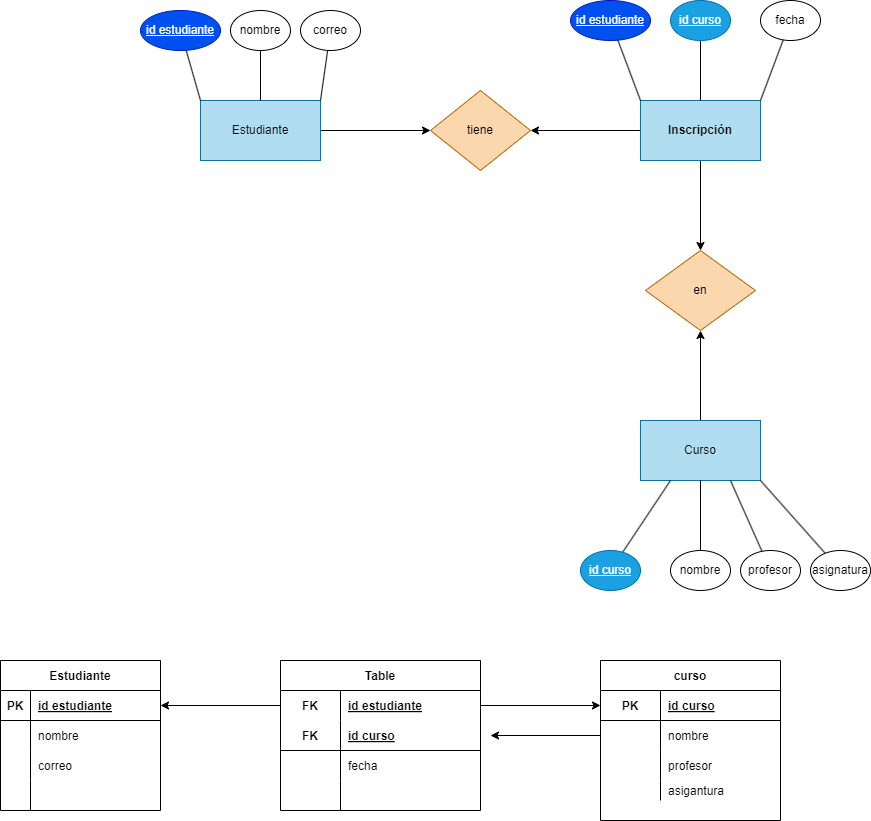

The diagram above was exported from draw.io. Its source (the exported page's mxGraphModel, read from the mxfile embedded in the PNG):
<mxGraphModel dx="1130" dy="779" grid="1" gridSize="10" guides="1" tooltips="1" connect="1" arrows="1" fold="1" page="1" pageScale="1" pageWidth="850" pageHeight="1100" math="0" shadow="0">
  <root>
    <mxCell id="0" />
    <mxCell id="1" parent="0" />
    <mxCell id="7" style="edgeStyle=none;html=1;entryX=0;entryY=0.5;entryDx=0;entryDy=0;" parent="1" source="2" target="5" edge="1">
      <mxGeometry relative="1" as="geometry" />
    </mxCell>
    <mxCell id="2" value="Estudiante" style="rounded=0;whiteSpace=wrap;html=1;fillColor=#b1ddf0;strokeColor=#10739e;" parent="1" vertex="1">
      <mxGeometry x="240" y="200" width="120" height="60" as="geometry" />
    </mxCell>
    <mxCell id="8" style="edgeStyle=none;html=1;" parent="1" source="3" target="5" edge="1">
      <mxGeometry relative="1" as="geometry" />
    </mxCell>
    <mxCell id="11" style="edgeStyle=none;html=1;entryX=0.5;entryY=0;entryDx=0;entryDy=0;" parent="1" source="3" target="10" edge="1">
      <mxGeometry relative="1" as="geometry" />
    </mxCell>
    <mxCell id="3" value="&lt;span style=&quot;font-weight: 700;&quot;&gt;Inscripción&lt;/span&gt;" style="rounded=0;whiteSpace=wrap;html=1;fillColor=#b1ddf0;strokeColor=#10739e;" parent="1" vertex="1">
      <mxGeometry x="680" y="200" width="120" height="60" as="geometry" />
    </mxCell>
    <mxCell id="5" value="tiene" style="rhombus;whiteSpace=wrap;html=1;fillColor=#fad7ac;strokeColor=#b46504;" parent="1" vertex="1">
      <mxGeometry x="470" y="190" width="100" height="80" as="geometry" />
    </mxCell>
    <mxCell id="12" style="edgeStyle=none;html=1;entryX=0.5;entryY=1;entryDx=0;entryDy=0;" parent="1" source="9" target="10" edge="1">
      <mxGeometry relative="1" as="geometry" />
    </mxCell>
    <mxCell id="9" value="&lt;span style=&quot;text-align: left;&quot;&gt;Curso&lt;/span&gt;" style="rounded=0;whiteSpace=wrap;html=1;fillColor=#b1ddf0;strokeColor=#10739e;" parent="1" vertex="1">
      <mxGeometry x="680" y="520" width="120" height="60" as="geometry" />
    </mxCell>
    <mxCell id="10" value="en" style="rhombus;whiteSpace=wrap;html=1;fillColor=#fad7ac;strokeColor=#b46504;" parent="1" vertex="1">
      <mxGeometry x="685" y="350" width="110" height="80" as="geometry" />
    </mxCell>
    <mxCell id="17" style="edgeStyle=none;html=1;entryX=0;entryY=0;entryDx=0;entryDy=0;endArrow=none;endFill=0;" parent="1" source="13" target="2" edge="1">
      <mxGeometry relative="1" as="geometry" />
    </mxCell>
    <mxCell id="13" value="&lt;u&gt;id estudiante&lt;/u&gt;" style="ellipse;whiteSpace=wrap;html=1;fillColor=#0050ef;fontColor=#ffffff;strokeColor=#001DBC;" parent="1" vertex="1">
      <mxGeometry x="180" y="110" width="80" height="40" as="geometry" />
    </mxCell>
    <mxCell id="18" style="edgeStyle=none;html=1;endArrow=none;endFill=0;" parent="1" source="14" target="2" edge="1">
      <mxGeometry relative="1" as="geometry" />
    </mxCell>
    <mxCell id="14" value="nombre" style="ellipse;whiteSpace=wrap;html=1;" parent="1" vertex="1">
      <mxGeometry x="270" y="110" width="60" height="40" as="geometry" />
    </mxCell>
    <mxCell id="19" style="edgeStyle=none;html=1;entryX=1;entryY=0;entryDx=0;entryDy=0;endArrow=none;endFill=0;" parent="1" source="15" target="2" edge="1">
      <mxGeometry relative="1" as="geometry" />
    </mxCell>
    <mxCell id="15" value="correo" style="ellipse;whiteSpace=wrap;html=1;" parent="1" vertex="1">
      <mxGeometry x="340" y="110" width="60" height="40" as="geometry" />
    </mxCell>
    <mxCell id="73" style="edgeStyle=none;html=1;entryX=0.5;entryY=0;entryDx=0;entryDy=0;endArrow=none;endFill=0;" edge="1" parent="1" source="20" target="3">
      <mxGeometry relative="1" as="geometry" />
    </mxCell>
    <mxCell id="20" value="&lt;u&gt;id curso&lt;/u&gt;" style="ellipse;whiteSpace=wrap;html=1;fillColor=#1ba1e2;fontColor=#ffffff;strokeColor=#006EAF;" parent="1" vertex="1">
      <mxGeometry x="710" y="100" width="60" height="40" as="geometry" />
    </mxCell>
    <mxCell id="76" style="edgeStyle=none;html=1;entryX=1;entryY=0;entryDx=0;entryDy=0;endArrow=none;endFill=0;" edge="1" parent="1" source="22" target="3">
      <mxGeometry relative="1" as="geometry" />
    </mxCell>
    <mxCell id="22" value="fecha" style="ellipse;whiteSpace=wrap;html=1;" parent="1" vertex="1">
      <mxGeometry x="800" y="100" width="60" height="40" as="geometry" />
    </mxCell>
    <mxCell id="32" style="edgeStyle=none;html=1;entryX=0.25;entryY=1;entryDx=0;entryDy=0;endArrow=none;endFill=0;" edge="1" parent="1" source="27" target="9">
      <mxGeometry relative="1" as="geometry" />
    </mxCell>
    <mxCell id="27" value="&lt;u&gt;id curso&lt;/u&gt;" style="ellipse;whiteSpace=wrap;html=1;fillColor=#1ba1e2;fontColor=#ffffff;strokeColor=#006EAF;" vertex="1" parent="1">
      <mxGeometry x="620" y="650" width="60" height="40" as="geometry" />
    </mxCell>
    <mxCell id="31" style="edgeStyle=none;html=1;entryX=0.75;entryY=1;entryDx=0;entryDy=0;endArrow=none;endFill=0;" edge="1" parent="1" source="28" target="9">
      <mxGeometry relative="1" as="geometry" />
    </mxCell>
    <mxCell id="28" value="profesor" style="ellipse;whiteSpace=wrap;html=1;" vertex="1" parent="1">
      <mxGeometry x="780" y="650" width="60" height="40" as="geometry" />
    </mxCell>
    <mxCell id="30" style="edgeStyle=none;html=1;entryX=1;entryY=1;entryDx=0;entryDy=0;endArrow=none;endFill=0;" edge="1" parent="1" source="29" target="9">
      <mxGeometry relative="1" as="geometry" />
    </mxCell>
    <mxCell id="29" value="asignatura" style="ellipse;whiteSpace=wrap;html=1;" vertex="1" parent="1">
      <mxGeometry x="850" y="650" width="60" height="40" as="geometry" />
    </mxCell>
    <mxCell id="33" value="Estudiante" style="shape=table;startSize=30;container=1;collapsible=1;childLayout=tableLayout;fixedRows=1;rowLines=0;fontStyle=1;align=center;resizeLast=1;" vertex="1" parent="1">
      <mxGeometry x="40" y="760" width="160" height="150" as="geometry" />
    </mxCell>
    <mxCell id="34" value="" style="shape=tableRow;horizontal=0;startSize=0;swimlaneHead=0;swimlaneBody=0;fillColor=none;collapsible=0;dropTarget=0;points=[[0,0.5],[1,0.5]];portConstraint=eastwest;top=0;left=0;right=0;bottom=1;" vertex="1" parent="33">
      <mxGeometry y="30" width="160" height="30" as="geometry" />
    </mxCell>
    <mxCell id="35" value="PK" style="shape=partialRectangle;connectable=0;fillColor=none;top=0;left=0;bottom=0;right=0;fontStyle=1;overflow=hidden;" vertex="1" parent="34">
      <mxGeometry width="30" height="30" as="geometry">
        <mxRectangle width="30" height="30" as="alternateBounds" />
      </mxGeometry>
    </mxCell>
    <mxCell id="36" value="id estudiante" style="shape=partialRectangle;connectable=0;fillColor=none;top=0;left=0;bottom=0;right=0;align=left;spacingLeft=6;fontStyle=5;overflow=hidden;" vertex="1" parent="34">
      <mxGeometry x="30" width="130" height="30" as="geometry">
        <mxRectangle width="130" height="30" as="alternateBounds" />
      </mxGeometry>
    </mxCell>
    <mxCell id="37" value="" style="shape=tableRow;horizontal=0;startSize=0;swimlaneHead=0;swimlaneBody=0;fillColor=none;collapsible=0;dropTarget=0;points=[[0,0.5],[1,0.5]];portConstraint=eastwest;top=0;left=0;right=0;bottom=0;" vertex="1" parent="33">
      <mxGeometry y="60" width="160" height="30" as="geometry" />
    </mxCell>
    <mxCell id="38" value="" style="shape=partialRectangle;connectable=0;fillColor=none;top=0;left=0;bottom=0;right=0;editable=1;overflow=hidden;" vertex="1" parent="37">
      <mxGeometry width="30" height="30" as="geometry">
        <mxRectangle width="30" height="30" as="alternateBounds" />
      </mxGeometry>
    </mxCell>
    <mxCell id="39" value="nombre" style="shape=partialRectangle;connectable=0;fillColor=none;top=0;left=0;bottom=0;right=0;align=left;spacingLeft=6;overflow=hidden;" vertex="1" parent="37">
      <mxGeometry x="30" width="130" height="30" as="geometry">
        <mxRectangle width="130" height="30" as="alternateBounds" />
      </mxGeometry>
    </mxCell>
    <mxCell id="40" value="" style="shape=tableRow;horizontal=0;startSize=0;swimlaneHead=0;swimlaneBody=0;fillColor=none;collapsible=0;dropTarget=0;points=[[0,0.5],[1,0.5]];portConstraint=eastwest;top=0;left=0;right=0;bottom=0;" vertex="1" parent="33">
      <mxGeometry y="90" width="160" height="30" as="geometry" />
    </mxCell>
    <mxCell id="41" value="" style="shape=partialRectangle;connectable=0;fillColor=none;top=0;left=0;bottom=0;right=0;editable=1;overflow=hidden;" vertex="1" parent="40">
      <mxGeometry width="30" height="30" as="geometry">
        <mxRectangle width="30" height="30" as="alternateBounds" />
      </mxGeometry>
    </mxCell>
    <mxCell id="42" value="correo" style="shape=partialRectangle;connectable=0;fillColor=none;top=0;left=0;bottom=0;right=0;align=left;spacingLeft=6;overflow=hidden;" vertex="1" parent="40">
      <mxGeometry x="30" width="130" height="30" as="geometry">
        <mxRectangle width="130" height="30" as="alternateBounds" />
      </mxGeometry>
    </mxCell>
    <mxCell id="43" value="" style="shape=tableRow;horizontal=0;startSize=0;swimlaneHead=0;swimlaneBody=0;fillColor=none;collapsible=0;dropTarget=0;points=[[0,0.5],[1,0.5]];portConstraint=eastwest;top=0;left=0;right=0;bottom=0;" vertex="1" parent="33">
      <mxGeometry y="120" width="160" height="30" as="geometry" />
    </mxCell>
    <mxCell id="44" value="" style="shape=partialRectangle;connectable=0;fillColor=none;top=0;left=0;bottom=0;right=0;editable=1;overflow=hidden;" vertex="1" parent="43">
      <mxGeometry width="30" height="30" as="geometry">
        <mxRectangle width="30" height="30" as="alternateBounds" />
      </mxGeometry>
    </mxCell>
    <mxCell id="45" value="" style="shape=partialRectangle;connectable=0;fillColor=none;top=0;left=0;bottom=0;right=0;align=left;spacingLeft=6;overflow=hidden;" vertex="1" parent="43">
      <mxGeometry x="30" width="130" height="30" as="geometry">
        <mxRectangle width="130" height="30" as="alternateBounds" />
      </mxGeometry>
    </mxCell>
    <mxCell id="95" style="edgeStyle=none;html=1;endArrow=none;endFill=0;" edge="1" parent="33" source="33" target="37">
      <mxGeometry relative="1" as="geometry" />
    </mxCell>
    <mxCell id="59" value="curso" style="shape=table;startSize=30;container=1;collapsible=1;childLayout=tableLayout;fixedRows=1;rowLines=0;fontStyle=1;align=center;resizeLast=1;" vertex="1" parent="1">
      <mxGeometry x="640" y="760" width="180" height="160" as="geometry" />
    </mxCell>
    <mxCell id="60" value="" style="shape=tableRow;horizontal=0;startSize=0;swimlaneHead=0;swimlaneBody=0;fillColor=none;collapsible=0;dropTarget=0;points=[[0,0.5],[1,0.5]];portConstraint=eastwest;top=0;left=0;right=0;bottom=1;" vertex="1" parent="59">
      <mxGeometry y="30" width="180" height="30" as="geometry" />
    </mxCell>
    <mxCell id="61" value="PK" style="shape=partialRectangle;connectable=0;fillColor=none;top=0;left=0;bottom=0;right=0;fontStyle=1;overflow=hidden;" vertex="1" parent="60">
      <mxGeometry width="60" height="30" as="geometry">
        <mxRectangle width="60" height="30" as="alternateBounds" />
      </mxGeometry>
    </mxCell>
    <mxCell id="62" value="id curso" style="shape=partialRectangle;connectable=0;fillColor=none;top=0;left=0;bottom=0;right=0;align=left;spacingLeft=6;fontStyle=5;overflow=hidden;" vertex="1" parent="60">
      <mxGeometry x="60" width="120" height="30" as="geometry">
        <mxRectangle width="120" height="30" as="alternateBounds" />
      </mxGeometry>
    </mxCell>
    <mxCell id="63" value="" style="shape=tableRow;horizontal=0;startSize=0;swimlaneHead=0;swimlaneBody=0;fillColor=none;collapsible=0;dropTarget=0;points=[[0,0.5],[1,0.5]];portConstraint=eastwest;top=0;left=0;right=0;bottom=0;" vertex="1" parent="59">
      <mxGeometry y="60" width="180" height="30" as="geometry" />
    </mxCell>
    <mxCell id="64" value="" style="shape=partialRectangle;connectable=0;fillColor=none;top=0;left=0;bottom=0;right=0;fontStyle=1;overflow=hidden;" vertex="1" parent="63">
      <mxGeometry width="60" height="30" as="geometry">
        <mxRectangle width="60" height="30" as="alternateBounds" />
      </mxGeometry>
    </mxCell>
    <mxCell id="65" value="nombre" style="shape=partialRectangle;connectable=0;fillColor=none;top=0;left=0;bottom=0;right=0;align=left;spacingLeft=6;fontStyle=0;overflow=hidden;" vertex="1" parent="63">
      <mxGeometry x="60" width="120" height="30" as="geometry">
        <mxRectangle width="120" height="30" as="alternateBounds" />
      </mxGeometry>
    </mxCell>
    <mxCell id="66" value="" style="shape=tableRow;horizontal=0;startSize=0;swimlaneHead=0;swimlaneBody=0;fillColor=none;collapsible=0;dropTarget=0;points=[[0,0.5],[1,0.5]];portConstraint=eastwest;top=0;left=0;right=0;bottom=0;" vertex="1" parent="59">
      <mxGeometry y="90" width="180" height="30" as="geometry" />
    </mxCell>
    <mxCell id="67" value="" style="shape=partialRectangle;connectable=0;fillColor=none;top=0;left=0;bottom=0;right=0;editable=1;overflow=hidden;" vertex="1" parent="66">
      <mxGeometry width="60" height="30" as="geometry">
        <mxRectangle width="60" height="30" as="alternateBounds" />
      </mxGeometry>
    </mxCell>
    <mxCell id="68" value="profesor" style="shape=partialRectangle;connectable=0;fillColor=none;top=0;left=0;bottom=0;right=0;align=left;spacingLeft=6;overflow=hidden;" vertex="1" parent="66">
      <mxGeometry x="60" width="120" height="30" as="geometry">
        <mxRectangle width="120" height="30" as="alternateBounds" />
      </mxGeometry>
    </mxCell>
    <mxCell id="69" value="" style="shape=tableRow;horizontal=0;startSize=0;swimlaneHead=0;swimlaneBody=0;fillColor=none;collapsible=0;dropTarget=0;points=[[0,0.5],[1,0.5]];portConstraint=eastwest;top=0;left=0;right=0;bottom=0;" vertex="1" parent="59">
      <mxGeometry y="120" width="180" height="20" as="geometry" />
    </mxCell>
    <mxCell id="70" value="" style="shape=partialRectangle;connectable=0;fillColor=none;top=0;left=0;bottom=0;right=0;editable=1;overflow=hidden;" vertex="1" parent="69">
      <mxGeometry width="60" height="20" as="geometry">
        <mxRectangle width="60" height="20" as="alternateBounds" />
      </mxGeometry>
    </mxCell>
    <mxCell id="71" value="asigantura" style="shape=partialRectangle;connectable=0;fillColor=none;top=0;left=0;bottom=0;right=0;align=left;spacingLeft=6;overflow=hidden;" vertex="1" parent="69">
      <mxGeometry x="60" width="120" height="20" as="geometry">
        <mxRectangle width="120" height="20" as="alternateBounds" />
      </mxGeometry>
    </mxCell>
    <mxCell id="75" style="edgeStyle=none;html=1;entryX=0;entryY=0;entryDx=0;entryDy=0;endArrow=none;endFill=0;" edge="1" parent="1" source="74" target="3">
      <mxGeometry relative="1" as="geometry" />
    </mxCell>
    <mxCell id="74" value="&lt;u&gt;id estudiante&lt;/u&gt;" style="ellipse;whiteSpace=wrap;html=1;fillColor=#0050ef;fontColor=#ffffff;strokeColor=#001DBC;" vertex="1" parent="1">
      <mxGeometry x="610" y="100" width="80" height="40" as="geometry" />
    </mxCell>
    <mxCell id="77" value="Table" style="shape=table;startSize=30;container=1;collapsible=1;childLayout=tableLayout;fixedRows=1;rowLines=0;fontStyle=1;align=center;resizeLast=1;" vertex="1" parent="1">
      <mxGeometry x="320" y="760" width="200" height="150" as="geometry" />
    </mxCell>
    <mxCell id="78" value="" style="shape=tableRow;horizontal=0;startSize=0;swimlaneHead=0;swimlaneBody=0;fillColor=none;collapsible=0;dropTarget=0;points=[[0,0.5],[1,0.5]];portConstraint=eastwest;top=0;left=0;right=0;bottom=0;" vertex="1" parent="77">
      <mxGeometry y="30" width="200" height="30" as="geometry" />
    </mxCell>
    <mxCell id="79" value="FK" style="shape=partialRectangle;connectable=0;fillColor=none;top=0;left=0;bottom=0;right=0;fontStyle=1;overflow=hidden;" vertex="1" parent="78">
      <mxGeometry width="60" height="30" as="geometry">
        <mxRectangle width="60" height="30" as="alternateBounds" />
      </mxGeometry>
    </mxCell>
    <mxCell id="80" value="id estudiante" style="shape=partialRectangle;connectable=0;fillColor=none;top=0;left=0;bottom=0;right=0;align=left;spacingLeft=6;fontStyle=5;overflow=hidden;" vertex="1" parent="78">
      <mxGeometry x="60" width="140" height="30" as="geometry">
        <mxRectangle width="140" height="30" as="alternateBounds" />
      </mxGeometry>
    </mxCell>
    <mxCell id="81" value="" style="shape=tableRow;horizontal=0;startSize=0;swimlaneHead=0;swimlaneBody=0;fillColor=none;collapsible=0;dropTarget=0;points=[[0,0.5],[1,0.5]];portConstraint=eastwest;top=0;left=0;right=0;bottom=1;" vertex="1" parent="77">
      <mxGeometry y="60" width="200" height="30" as="geometry" />
    </mxCell>
    <mxCell id="82" value="FK" style="shape=partialRectangle;connectable=0;fillColor=none;top=0;left=0;bottom=0;right=0;fontStyle=1;overflow=hidden;" vertex="1" parent="81">
      <mxGeometry width="60" height="30" as="geometry">
        <mxRectangle width="60" height="30" as="alternateBounds" />
      </mxGeometry>
    </mxCell>
    <mxCell id="83" value="id curso" style="shape=partialRectangle;connectable=0;fillColor=none;top=0;left=0;bottom=0;right=0;align=left;spacingLeft=6;fontStyle=5;overflow=hidden;" vertex="1" parent="81">
      <mxGeometry x="60" width="140" height="30" as="geometry">
        <mxRectangle width="140" height="30" as="alternateBounds" />
      </mxGeometry>
    </mxCell>
    <mxCell id="84" value="" style="shape=tableRow;horizontal=0;startSize=0;swimlaneHead=0;swimlaneBody=0;fillColor=none;collapsible=0;dropTarget=0;points=[[0,0.5],[1,0.5]];portConstraint=eastwest;top=0;left=0;right=0;bottom=0;" vertex="1" parent="77">
      <mxGeometry y="90" width="200" height="30" as="geometry" />
    </mxCell>
    <mxCell id="85" value="" style="shape=partialRectangle;connectable=0;fillColor=none;top=0;left=0;bottom=0;right=0;editable=1;overflow=hidden;" vertex="1" parent="84">
      <mxGeometry width="60" height="30" as="geometry">
        <mxRectangle width="60" height="30" as="alternateBounds" />
      </mxGeometry>
    </mxCell>
    <mxCell id="86" value="fecha" style="shape=partialRectangle;connectable=0;fillColor=none;top=0;left=0;bottom=0;right=0;align=left;spacingLeft=6;overflow=hidden;" vertex="1" parent="84">
      <mxGeometry x="60" width="140" height="30" as="geometry">
        <mxRectangle width="140" height="30" as="alternateBounds" />
      </mxGeometry>
    </mxCell>
    <mxCell id="87" value="" style="shape=tableRow;horizontal=0;startSize=0;swimlaneHead=0;swimlaneBody=0;fillColor=none;collapsible=0;dropTarget=0;points=[[0,0.5],[1,0.5]];portConstraint=eastwest;top=0;left=0;right=0;bottom=0;" vertex="1" parent="77">
      <mxGeometry y="120" width="200" height="30" as="geometry" />
    </mxCell>
    <mxCell id="88" value="" style="shape=partialRectangle;connectable=0;fillColor=none;top=0;left=0;bottom=0;right=0;editable=1;overflow=hidden;" vertex="1" parent="87">
      <mxGeometry width="60" height="30" as="geometry">
        <mxRectangle width="60" height="30" as="alternateBounds" />
      </mxGeometry>
    </mxCell>
    <mxCell id="89" value="" style="shape=partialRectangle;connectable=0;fillColor=none;top=0;left=0;bottom=0;right=0;align=left;spacingLeft=6;overflow=hidden;" vertex="1" parent="87">
      <mxGeometry x="60" width="140" height="30" as="geometry">
        <mxRectangle width="140" height="30" as="alternateBounds" />
      </mxGeometry>
    </mxCell>
    <mxCell id="91" style="edgeStyle=none;html=1;entryX=1;entryY=0.5;entryDx=0;entryDy=0;endArrow=classic;endFill=1;" edge="1" parent="1" source="78" target="34">
      <mxGeometry relative="1" as="geometry" />
    </mxCell>
    <mxCell id="94" style="edgeStyle=none;html=1;entryX=0.5;entryY=1;entryDx=0;entryDy=0;endArrow=none;endFill=0;" edge="1" parent="1" source="93" target="9">
      <mxGeometry relative="1" as="geometry" />
    </mxCell>
    <mxCell id="93" value="nombre" style="ellipse;whiteSpace=wrap;html=1;" vertex="1" parent="1">
      <mxGeometry x="710" y="650" width="60" height="40" as="geometry" />
    </mxCell>
    <mxCell id="96" style="edgeStyle=none;html=1;entryX=0;entryY=0.5;entryDx=0;entryDy=0;endArrow=classic;endFill=1;" edge="1" parent="1" source="78" target="60">
      <mxGeometry relative="1" as="geometry" />
    </mxCell>
    <mxCell id="97" style="edgeStyle=none;html=1;endArrow=classic;endFill=1;" edge="1" parent="1" source="63">
      <mxGeometry relative="1" as="geometry">
        <mxPoint x="530" y="835" as="targetPoint" />
      </mxGeometry>
    </mxCell>
  </root>
</mxGraphModel>